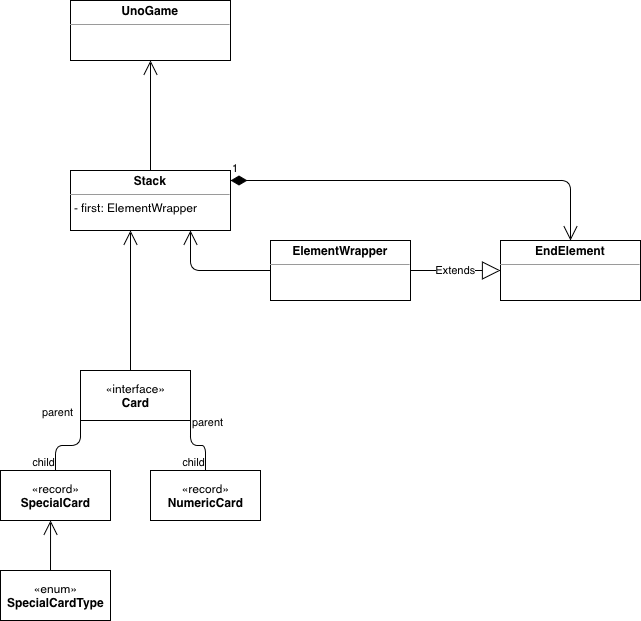

The diagram above was exported from draw.io. Its source (the exported page's mxGraphModel, read from the mxfile embedded in the PNG):
<mxGraphModel dx="2570" dy="4782" grid="1" gridSize="10" guides="1" tooltips="1" connect="1" arrows="1" fold="1" page="1" pageScale="1" pageWidth="827" pageHeight="1169" math="0" shadow="0">
  <root>
    <mxCell id="0" />
    <mxCell id="1" parent="0" />
    <object label="«interface»&lt;br&gt;&lt;b&gt;Card&lt;/b&gt;" id="p1LEdeUJdTlVFfIczGH1-7">
      <mxCell style="html=1;" vertex="1" parent="1">
        <mxGeometry x="250" y="290" width="110" height="50" as="geometry" />
      </mxCell>
    </object>
    <mxCell id="p1LEdeUJdTlVFfIczGH1-11" value="«record»&lt;br&gt;&lt;b&gt;SpecialCard&lt;/b&gt;" style="html=1;" vertex="1" parent="1">
      <mxGeometry x="170" y="390" width="110" height="50" as="geometry" />
    </mxCell>
    <mxCell id="p1LEdeUJdTlVFfIczGH1-13" value="«record»&lt;br&gt;&lt;b&gt;NumericCard&lt;/b&gt;" style="html=1;" vertex="1" parent="1">
      <mxGeometry x="320" y="390" width="110" height="50" as="geometry" />
    </mxCell>
    <mxCell id="p1LEdeUJdTlVFfIczGH1-20" value="" style="endArrow=none;html=1;edgeStyle=orthogonalEdgeStyle;entryX=0.5;entryY=0;entryDx=0;entryDy=0;" edge="1" parent="1" target="p1LEdeUJdTlVFfIczGH1-13">
      <mxGeometry relative="1" as="geometry">
        <mxPoint x="360" y="340" as="sourcePoint" />
        <mxPoint x="490" y="340" as="targetPoint" />
      </mxGeometry>
    </mxCell>
    <mxCell id="p1LEdeUJdTlVFfIczGH1-21" value="parent" style="edgeLabel;resizable=0;html=1;align=left;verticalAlign=bottom;" connectable="0" vertex="1" parent="p1LEdeUJdTlVFfIczGH1-20">
      <mxGeometry x="-1" relative="1" as="geometry">
        <mxPoint y="10" as="offset" />
      </mxGeometry>
    </mxCell>
    <mxCell id="p1LEdeUJdTlVFfIczGH1-22" value="child" style="edgeLabel;resizable=0;html=1;align=right;verticalAlign=bottom;" connectable="0" vertex="1" parent="p1LEdeUJdTlVFfIczGH1-20">
      <mxGeometry x="1" relative="1" as="geometry" />
    </mxCell>
    <mxCell id="p1LEdeUJdTlVFfIczGH1-23" value="" style="endArrow=none;html=1;edgeStyle=orthogonalEdgeStyle;entryX=0.5;entryY=0;entryDx=0;entryDy=0;" edge="1" parent="1" target="p1LEdeUJdTlVFfIczGH1-11">
      <mxGeometry relative="1" as="geometry">
        <mxPoint x="250" y="340" as="sourcePoint" />
        <mxPoint x="410" y="340" as="targetPoint" />
      </mxGeometry>
    </mxCell>
    <mxCell id="p1LEdeUJdTlVFfIczGH1-24" value="parent" style="edgeLabel;resizable=0;html=1;align=left;verticalAlign=bottom;" connectable="0" vertex="1" parent="p1LEdeUJdTlVFfIczGH1-23">
      <mxGeometry x="-1" relative="1" as="geometry">
        <mxPoint x="-40" as="offset" />
      </mxGeometry>
    </mxCell>
    <mxCell id="p1LEdeUJdTlVFfIczGH1-25" value="child" style="edgeLabel;resizable=0;html=1;align=right;verticalAlign=bottom;" connectable="0" vertex="1" parent="p1LEdeUJdTlVFfIczGH1-23">
      <mxGeometry x="1" relative="1" as="geometry" />
    </mxCell>
    <mxCell id="p1LEdeUJdTlVFfIczGH1-27" value="&lt;p style=&quot;margin: 0px ; margin-top: 4px ; text-align: center&quot;&gt;&lt;b&gt;UnoGame&lt;/b&gt;&lt;/p&gt;&lt;hr size=&quot;1&quot;&gt;&lt;div style=&quot;height: 2px&quot;&gt;&lt;/div&gt;" style="verticalAlign=top;align=left;overflow=fill;fontSize=12;fontFamily=Helvetica;html=1;" vertex="1" parent="1">
      <mxGeometry x="240" y="-80" width="160" height="60" as="geometry" />
    </mxCell>
    <mxCell id="p1LEdeUJdTlVFfIczGH1-28" value="«enum»&lt;br&gt;&lt;b&gt;SpecialCardType&lt;/b&gt;" style="html=1;" vertex="1" parent="1">
      <mxGeometry x="170" y="490" width="110" height="50" as="geometry" />
    </mxCell>
    <mxCell id="p1LEdeUJdTlVFfIczGH1-30" value="" style="endArrow=open;endFill=1;endSize=12;html=1;entryX=0.455;entryY=1;entryDx=0;entryDy=0;entryPerimeter=0;" edge="1" parent="1" target="p1LEdeUJdTlVFfIczGH1-11">
      <mxGeometry width="160" relative="1" as="geometry">
        <mxPoint x="220" y="490" as="sourcePoint" />
        <mxPoint x="170" y="410" as="targetPoint" />
        <Array as="points">
          <mxPoint x="220" y="490" />
        </Array>
      </mxGeometry>
    </mxCell>
    <mxCell id="p1LEdeUJdTlVFfIczGH1-38" value="&lt;p style=&quot;margin: 0px ; margin-top: 4px ; text-align: center&quot;&gt;&lt;b&gt;Stack&lt;/b&gt;&lt;/p&gt;&lt;hr size=&quot;1&quot;&gt;&lt;p style=&quot;margin: 0px ; margin-left: 4px&quot;&gt;- first: ElementWrapper&lt;/p&gt;" style="verticalAlign=top;align=left;overflow=fill;fontSize=12;fontFamily=Helvetica;html=1;" vertex="1" parent="1">
      <mxGeometry x="240" y="90" width="160" height="60" as="geometry" />
    </mxCell>
    <mxCell id="p1LEdeUJdTlVFfIczGH1-39" value="" style="endArrow=open;endFill=1;endSize=12;html=1;entryX=0.375;entryY=1;entryDx=0;entryDy=0;entryPerimeter=0;" edge="1" parent="1" target="p1LEdeUJdTlVFfIczGH1-38">
      <mxGeometry width="160" relative="1" as="geometry">
        <mxPoint x="300" y="290" as="sourcePoint" />
        <mxPoint x="460" y="290" as="targetPoint" />
      </mxGeometry>
    </mxCell>
    <mxCell id="p1LEdeUJdTlVFfIczGH1-41" value="&lt;p style=&quot;margin: 0px ; margin-top: 4px ; text-align: center&quot;&gt;&lt;b&gt;ElementWrapper&lt;/b&gt;&lt;/p&gt;&lt;hr size=&quot;1&quot;&gt;&lt;div style=&quot;height: 2px&quot;&gt;&lt;/div&gt;" style="verticalAlign=top;align=left;overflow=fill;fontSize=12;fontFamily=Helvetica;html=1;" vertex="1" parent="1">
      <mxGeometry x="440" y="160" width="140" height="60" as="geometry" />
    </mxCell>
    <mxCell id="p1LEdeUJdTlVFfIczGH1-42" value="&lt;p style=&quot;margin: 0px ; margin-top: 4px ; text-align: center&quot;&gt;&lt;b&gt;EndElement&lt;/b&gt;&lt;/p&gt;&lt;hr size=&quot;1&quot;&gt;&lt;div style=&quot;height: 2px&quot;&gt;&lt;/div&gt;" style="verticalAlign=top;align=left;overflow=fill;fontSize=12;fontFamily=Helvetica;html=1;" vertex="1" parent="1">
      <mxGeometry x="670" y="160" width="140" height="60" as="geometry" />
    </mxCell>
    <mxCell id="p1LEdeUJdTlVFfIczGH1-43" value="Extends" style="endArrow=block;endSize=16;endFill=0;html=1;entryX=0;entryY=0.5;entryDx=0;entryDy=0;" edge="1" parent="1" target="p1LEdeUJdTlVFfIczGH1-42">
      <mxGeometry width="160" relative="1" as="geometry">
        <mxPoint x="580" y="190" as="sourcePoint" />
        <mxPoint x="650" y="190" as="targetPoint" />
      </mxGeometry>
    </mxCell>
    <mxCell id="p1LEdeUJdTlVFfIczGH1-45" value="1" style="endArrow=open;html=1;endSize=12;startArrow=diamondThin;startSize=14;startFill=1;edgeStyle=orthogonalEdgeStyle;align=left;verticalAlign=bottom;entryX=0.5;entryY=0;entryDx=0;entryDy=0;" edge="1" parent="1" target="p1LEdeUJdTlVFfIczGH1-42">
      <mxGeometry x="-1" y="3" relative="1" as="geometry">
        <mxPoint x="400" y="100" as="sourcePoint" />
        <mxPoint x="750" y="100" as="targetPoint" />
      </mxGeometry>
    </mxCell>
    <mxCell id="p1LEdeUJdTlVFfIczGH1-47" value="" style="endArrow=open;endFill=1;endSize=12;html=1;entryX=0.75;entryY=1;entryDx=0;entryDy=0;" edge="1" parent="1" target="p1LEdeUJdTlVFfIczGH1-38">
      <mxGeometry width="160" relative="1" as="geometry">
        <mxPoint x="440" y="190" as="sourcePoint" />
        <mxPoint x="340" y="190" as="targetPoint" />
        <Array as="points">
          <mxPoint x="360" y="190" />
        </Array>
      </mxGeometry>
    </mxCell>
    <mxCell id="p1LEdeUJdTlVFfIczGH1-48" value="" style="endArrow=open;endFill=1;endSize=12;html=1;entryX=0.5;entryY=1;entryDx=0;entryDy=0;" edge="1" parent="1" target="p1LEdeUJdTlVFfIczGH1-27">
      <mxGeometry width="160" relative="1" as="geometry">
        <mxPoint x="320" y="90" as="sourcePoint" />
        <mxPoint x="460" y="80" as="targetPoint" />
      </mxGeometry>
    </mxCell>
  </root>
</mxGraphModel>